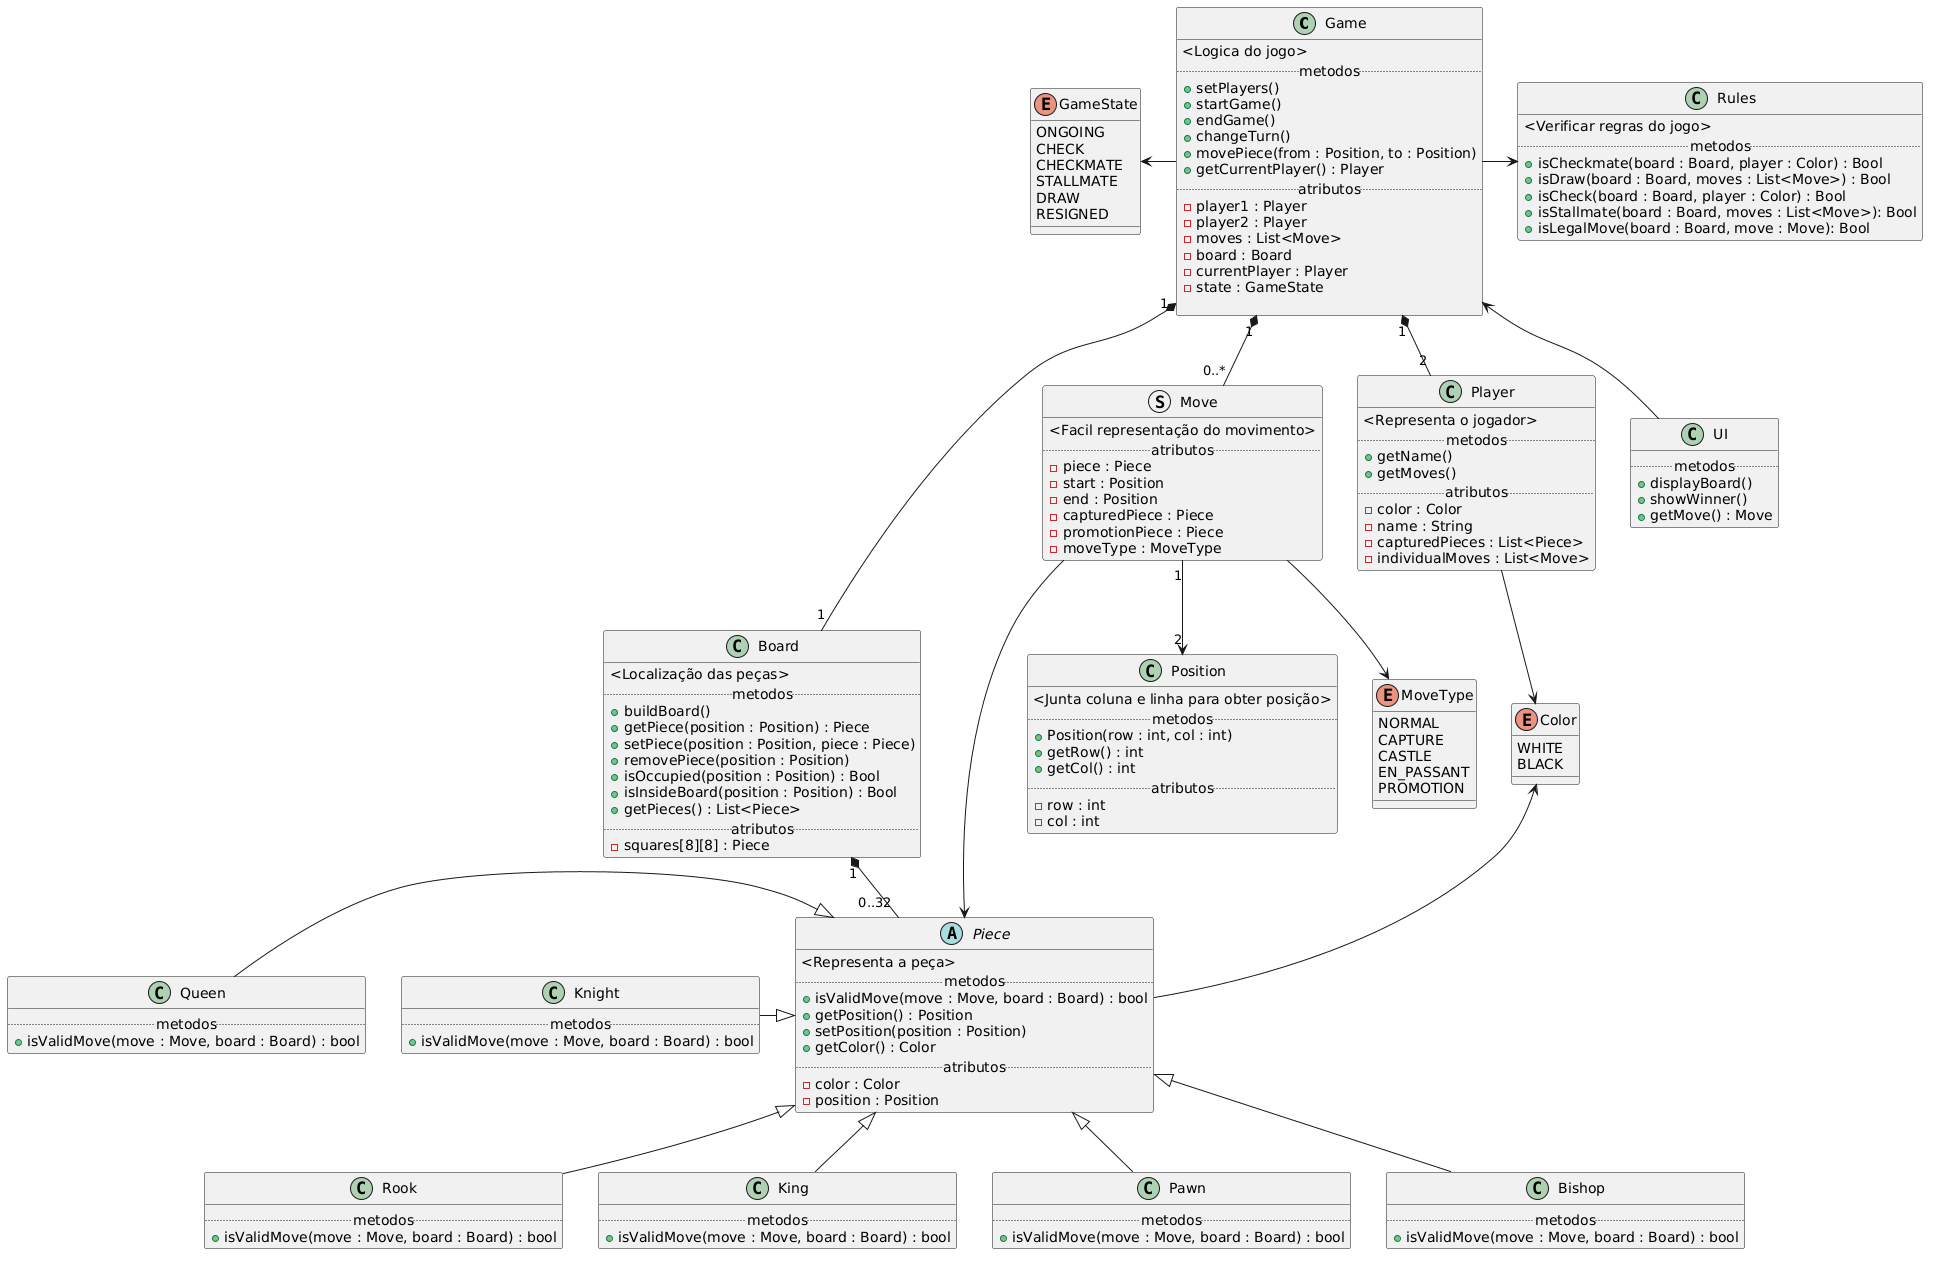

The diagram above was rendered by PlantUML. Its source (embedded in the PNG):
@startuml
class Game{
    <Logica do jogo>
    ..metodos..
    +setPlayers()
    +startGame()   
    +endGame()
    +changeTurn()
    +movePiece(from : Position, to : Position)
    +getCurrentPlayer() : Player
    ..atributos..
    -player1 : Player
    -player2 : Player
    -moves : List<Move>
    -board : Board
    -currentPlayer : Player
    -state : GameState

}

class Rules{
    <Verificar regras do jogo>
    ..metodos..
    +isCheckmate(board : Board, player : Color) : Bool
    +isDraw(board : Board, moves : List<Move>) : Bool
    +isCheck(board : Board, player : Color) : Bool
    +isStallmate(board : Board, moves : List<Move>): Bool
    +isLegalMove(board : Board, move : Move): Bool
}

class Board{
    <Localização das peças>
    ..metodos..
    +buildBoard()
    +getPiece(position : Position) : Piece
    +setPiece(position : Position, piece : Piece)
    +removePiece(position : Position)
    +isOccupied(position : Position) : Bool
    +isInsideBoard(position : Position) : Bool
    +getPieces() : List<Piece>
    ..atributos..
    -squares[8][8] : Piece
}

struct Move{
    <Facil representação do movimento>
    ..atributos..
    -piece : Piece
    -start : Position
    -end : Position
    -capturedPiece : Piece
    -promotionPiece : Piece
    -moveType : MoveType
}

class Player{
    <Representa o jogador>
    ..metodos..
    +getName()
    +getMoves()
    ..atributos..
    -color : Color
    -name : String
    -capturedPieces : List<Piece>
    -individualMoves : List<Move>
}

class Position {
    <Junta coluna e linha para obter posição>
    ..metodos..
    +Position(row : int, col : int)
    +getRow() : int
    +getCol() : int
    ..atributos..
    -row : int
    -col : int
}

class UI{
    ..metodos..
    +displayBoard()
    +showWinner()
    +getMove() : Move
}


abstract Piece{
    <Representa a peça>
    ..metodos..
    +isValidMove(move : Move, board : Board) : bool
    +getPosition() : Position
    +setPosition(position : Position)
    +getColor() : Color
    ..atributos..
    -color : Color
    -position : Position
}

class Knight{
    ..metodos..
    +isValidMove(move : Move, board : Board) : bool
}

class Queen{
     ..metodos..
    +isValidMove(move : Move, board : Board) : bool
}

class Rook{
    ..metodos..
    +isValidMove(move : Move, board : Board) : bool
}

class King{
    ..metodos..
    +isValidMove(move : Move, board : Board) : bool
}

class Pawn{
    ..metodos..
    +isValidMove(move : Move, board : Board) : bool
}

class Bishop{
    ..metodos..
    +isValidMove(move : Move, board : Board) : bool
}

enum Color{
    WHITE
    BLACK
}

enum GameState{
    ONGOING
    CHECK
    CHECKMATE
    STALLMATE
    DRAW
    RESIGNED
}

enum MoveType {
    NORMAL
    CAPTURE
    CASTLE
    EN_PASSANT
    PROMOTION
}

Game "1" *-- "1" Board
Game "1" *-- "2" Player
Game "1" *-- "0..*" Move
Game <-- UI
Game -left-> GameState
Game -right-> Rules

Move --> MoveType
Move --> Piece
Move "1" --> "2" Position
Board "1" *-- "0..32" Piece
Player -->  Color
Piece -up-> Color

Rook -up-|> Piece
Queen -right-|> Piece
King -up-|> Piece
Pawn -up-|> Piece
Bishop -up-|> Piece
Knight -right-|> Piece
@enduml